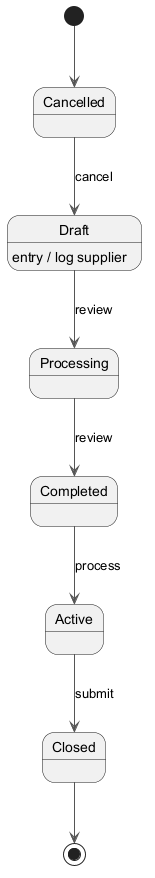

The diagram above was rendered by PlantUML. Its source (embedded in the PNG):
@startuml
skinparam backgroundColor #FFFFFF
skinparam classBackgroundColor #E8F4FA
skinparam classBorderColor #2C7DA0
skinparam ArrowColor #555555
[*] --> Cancelled
Cancelled --> Draft : cancel
Draft --> Processing : review
Draft : entry / log supplier
Processing --> Completed : review
Completed --> Active : process
Active --> Closed : submit
Closed --> [*]
@enduml